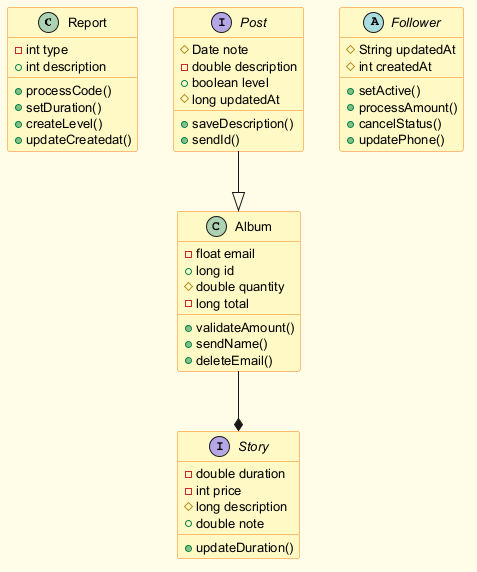

The diagram above was rendered by PlantUML. Its source (embedded in the PNG):
@startuml
skinparam backgroundColor #FFFDE7
skinparam classBackgroundColor #FFF9C4
skinparam classBorderColor #F57F17
skinparam defaultFontSize 13
class Report {
  -int type
  +int description
  +processCode()
  +setDuration()
  +createLevel()
  +updateCreatedat()
}
interface Story {
  -double duration
  -int price
  #long description
  +double note
  +updateDuration()
}
abstract class Follower {
  #String updatedAt
  #int createdAt
  +setActive()
  +processAmount()
  +cancelStatus()
  +updatePhone()
}
class Album {
  -float email
  +long id
  #double quantity
  -long total
  +validateAmount()
  +sendName()
  +deleteEmail()
}
interface Post {
  #Date note
  -double description
  +boolean level
  #long updatedAt
  +saveDescription()
  +sendId()
}
Album --* Story
Post --|> Album
@enduml